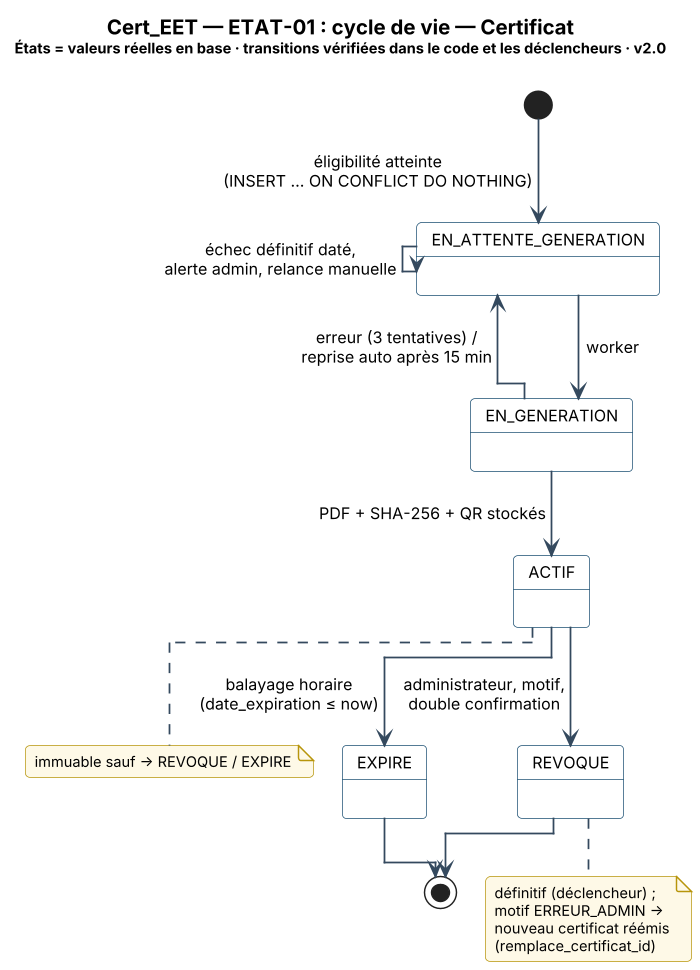

The diagram above was rendered by PlantUML. Its source (embedded in the PNG):
@startuml Cert_EET_ETAT-01_Etats_Certificat
!include ../_style.puml
!pragma layout elk
skinparam DefaultFontSize 11
skinparam ArrowColor #34495E
skinparam note {
  BackgroundColor #FEF9E7
  BorderColor #B7950B
  FontSize 10
}
skinparam state {
  BackgroundColor #FFFFFF
  BorderColor #1B4F72
}
title <size:14><b>Cert_EET — ETAT-01 : cycle de vie — Certificat</b></size>\n<size:10>États = valeurs réelles en base · transitions vérifiées dans le code et les déclencheurs · v2.0</size>

[*] --> EN_ATTENTE_GENERATION : éligibilité atteinte\n(INSERT … ON CONFLICT DO NOTHING)
EN_ATTENTE_GENERATION --> EN_GENERATION : worker
EN_GENERATION --> ACTIF : PDF + SHA-256 + QR stockés
EN_GENERATION -up-> EN_ATTENTE_GENERATION : erreur (3 tentatives) /\nreprise auto après 15 min
EN_ATTENTE_GENERATION --> EN_ATTENTE_GENERATION : échec définitif daté,\nalerte admin, relance manuelle
ACTIF --> REVOQUE : administrateur, motif,\ndouble confirmation
ACTIF --> EXPIRE : balayage horaire\n(date_expiration ≤ now)
REVOQUE --> [*]
EXPIRE --> [*]
note right of REVOQUE : définitif (déclencheur) ;\nmotif ERREUR_ADMIN →\nnouveau certificat réémis\n(remplace_certificat_id)
note right of ACTIF : immuable sauf → REVOQUE / EXPIRE
@enduml